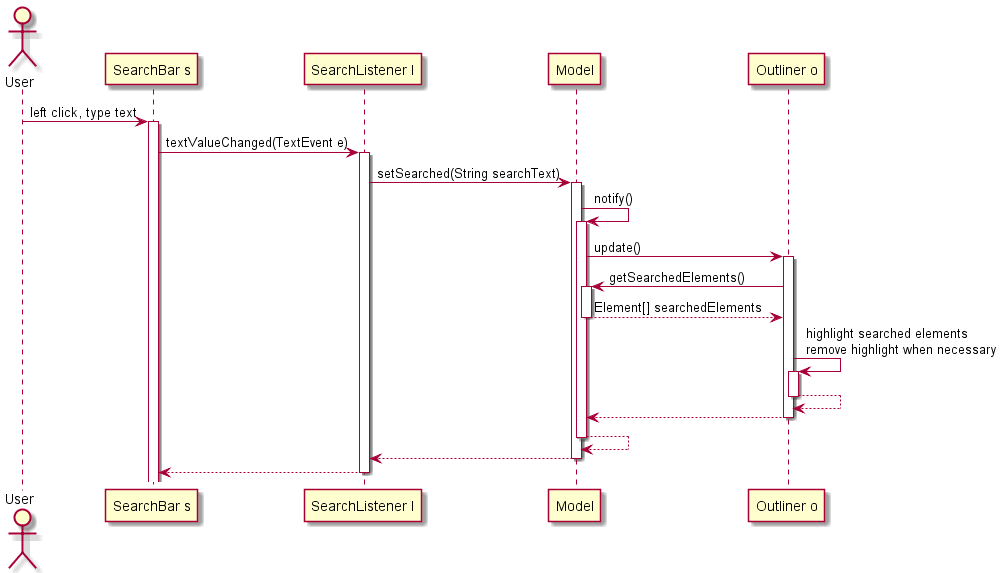

The diagram above was rendered by PlantUML. Its source (embedded in the PNG):
@startuml FR9
actor User
User -> "SearchBar s" ++ : left click, type text
"SearchBar s" -> "SearchListener l" ++ : textValueChanged(TextEvent e)
"SearchListener l" -> Model ++ : setSearched(String searchText)
Model -> Model ++ : notify()
Model -> "Outliner o" ++ : update()
"Outliner o" -> Model ++ : getSearchedElements()
return Element[] searchedElements
"Outliner o" -> "Outliner o" ++ : highlight searched elements\nremove highlight when necessary
return
return
return
return
return
@enduml